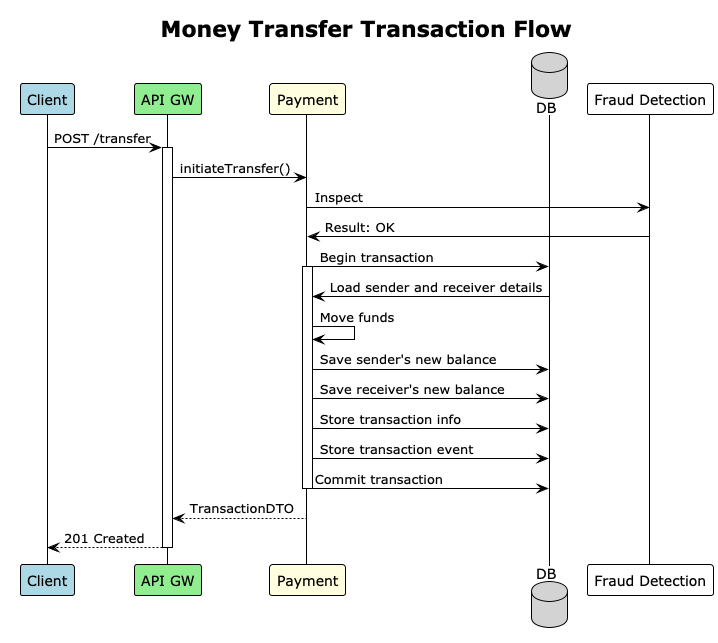

The diagram above was rendered by PlantUML. Its source (embedded in the PNG):
@startuml
!theme plain
title Money Transfer Transaction Flow

participant "Client" as client #LightBlue
participant "API GW" as api #LightGreen
participant "Payment" as payment #LightYellow
database "DB" as db #LightGray
participant "Fraud Detection" as fraud

client -> api: POST /transfer
activate api

api -> payment: initiateTransfer()

payment -> fraud: Inspect
fraud -> payment: Result: OK
payment -> db: Begin transaction
activate payment
payment <- db: Load sender and receiver details
payment -> payment: Move funds
payment -> db: Save sender's new balance
payment -> db: Save receiver's new balance
payment -> db: Store transaction info
payment -> db: Store transaction event
payment -> db: Commit transaction
deactivate payment

api <-- payment: TransactionDTO
deactivate payment

client <-- api: 201 Created
deactivate api
@enduml